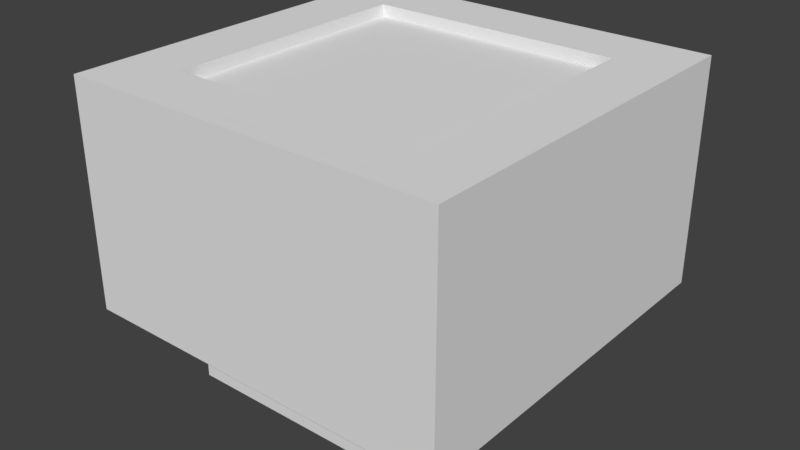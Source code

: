 # Source: Pullable_L1.blend  (saved by Blender 2.77.0; exported with 4.5.12 LTS)
import bpy
from mathutils import Matrix  # noqa: F401  (used for matrix-valued properties, if any)

bpy.ops.wm.read_factory_settings(use_empty=True)
scene = bpy.context.scene
scene.name = 'Scene'

# ---- collections
col_collection_1 = bpy.data.collections.new('Collection 1'); scene.collection.children.link(col_collection_1)

# ---- world
world_world = bpy.data.worlds.new('World'); scene.world = world_world
world_world.color = (0.05088, 0.05088, 0.05088)
world_world.use_sun_shadow = False
world_world.sun_shadow_jitter_overblur = 0.0
world_world.cycles.sampling_method = 'MANUAL'

# ---- meshes
me_cube_001 = bpy.data.meshes.new('Cube.001')
me_cube_001.from_pydata([(0.7386, -0.7794, -0.7386), (0.7386, 0.09565, -0.7386), (0.7386, -0.7794, 0.7386), (0.7386, 0.09564, 0.7386), (-0.7386, -0.7794, -0.7386), (-0.7386, 0.09565, -0.7386), (-0.7386, -0.7794, 0.7386), (-0.7386, 0.09564, 0.7386), (0.5003, 0.09565, -0.5003), (0.5003, 0.09564, 0.5003), (-0.5003, 0.09564, 0.5003), (-0.5003, 0.09565, -0.5003), (0.5003, -1.082, -0.5003), (0.5003, -1.082, 0.5003), (-0.5003, -1.082, 0.5003), (-0.5003, -1.082, -0.5003)], [], [(1, 3, 2, 0), (3, 7, 6, 2), (7, 5, 4, 6), (5, 1, 0, 4), (0, 2, 6, 4), (7, 3, 9, 10), (8, 11, 15, 12), (5, 7, 10, 11), (3, 1, 8, 9), (1, 5, 11, 8), (12, 15, 14, 13), (10, 9, 13, 14), (11, 10, 14, 15), (9, 8, 12, 13)])
me_cube_001.use_remesh_preserve_volume = False
me_cube_001.use_remesh_preserve_attributes = False
me_cube_001.use_mirror_vertex_groups = False
me_cube_001.update()
me_cube = bpy.data.meshes.new('Cube')
me_cube.from_pydata([(0.5, 0.05, 0.5), (-0.5, 0.05, 0.5), (0.5, 0.05, -0.5), (-0.5, 0.05, -0.5), (0.5, -0.95, -0.5), (0.5, -0.95, 0.5), (-0.5, -0.95, -0.5), (-0.5, -0.95, 0.5), (-0.3, -0.15, -0.5), (0.3, -0.15, -0.5), (0.3, -0.75, -0.5), (-0.3, -0.75, -0.5), (0.3, -0.15, 0.5), (-0.3, -0.15, 0.5), (0.3, -0.75, 0.5), (-0.3, -0.75, 0.5)], [], [(2, 0, 5, 4), (2, 3, 1, 0), (5, 0, 12, 14), (1, 3, 6, 7), (2, 4, 10, 9), (4, 5, 7, 6), (11, 15, 14, 10), (3, 2, 9, 8), (4, 6, 11, 10), (6, 3, 8, 11), (8, 13, 15, 11), (0, 1, 13, 12), (7, 5, 14, 15), (1, 7, 15, 13), (10, 14, 12, 9), (9, 12, 13, 8)])
_uv = me_cube.uv_layers.new(name='UVMap')
_uv.uv.foreach_set('vector', [0.006641, 0.9811, 0.01889, 0.9811, 0.01889, 0.9934, 0.006641, 0.9934, 0.006641, 0.9811, 0.01889, 0.9811, 0.01889, 0.9934, 0.006641, 0.9934, 0.01889, 0.9934, 0.01889, 0.9811, 0.01889, 0.9811, 0.01889, 0.9934, 0.006641, 0.9811, 0.01889, 0.9811, 0.01889, 0.9934, 0.006641, 0.9934, 0.006641, 0.9811, 0.006641, 0.9934, 0.006641, 0.9934, 0.006641, 0.9811, 0.006641, 0.9811, 0.01889, 0.9811, 0.01889, 0.9934, 0.006641, 0.9934, 0.01889, 0.9934, 0.01889, 0.9811, 0.006641, 0.9811, 0.006641, 0.9934, 0.01889, 0.9811, 0.006641, 0.9811, 0.006641, 0.9811, 0.01889, 0.9811, 0.006641, 0.9811, 0.006641, 0.9934, 0.006641, 0.9934, 0.006641, 0.9811, 0.01889, 0.9934, 0.01889, 0.9811, 0.01889, 0.9811, 0.01889, 0.9934, 0.006641, 0.9811, 0.006641, 0.9934, 0.01889, 0.9934, 0.01889, 0.9811, 0.006641, 0.9934, 0.01889, 0.9934, 0.01889, 0.9934, 0.006641, 0.9934, 0.01889, 0.9934, 0.01889, 0.9811, 0.01889, 0.9811, 0.01889, 0.9934, 0.006641, 0.9811, 0.006641, 0.9934, 0.006641, 0.9934, 0.006641, 0.9811, 0.01889, 0.9934, 0.01889, 0.9811, 0.006641, 0.9811, 0.006641, 0.9934, 0.006641, 0.9934, 0.01889, 0.9934, 0.01889, 0.9811, 0.006641, 0.9811])
me_cube.use_remesh_preserve_volume = False
me_cube.use_remesh_preserve_attributes = False
me_cube.use_mirror_vertex_groups = False
me_cube.update()

# ---- objects
ob_pedestal = bpy.data.objects.new('Pedestal', me_cube_001)
ob_switch = bpy.data.objects.new('Switch', me_cube)

# ---- transforms, parenting, visibility, modifiers, constraints
ob_pedestal.location = (0.0, 0.0, 0.0)
ob_pedestal.rotation_euler = (1.571, -0.0, -3.142)
ob_pedestal.lineart.crease_threshold = 0.0
ob_switch.location = (0.0, 0.0, 0.0)
ob_switch.rotation_euler = (1.571, -0.0, -3.142)
ob_switch.lineart.crease_threshold = 0.0

# ---- collection membership
col_collection_1.objects.link(ob_pedestal)
col_collection_1.objects.link(ob_switch)

# ---- scene / render settings (as saved in the file)
scene.frame_start = 1; scene.frame_end = 250; scene.frame_set(13)
scene.render.engine = 'BLENDER_EEVEE_NEXT'
scene.render.resolution_percentage = 50
scene.render.dither_intensity = 0.0
scene.cycles.use_denoising = False
scene.cycles.samples = 128
scene.cycles.sampling_pattern = 'TABULATED_SOBOL'
scene.cycles.light_sampling_threshold = 0.0
scene.cycles.use_adaptive_sampling = False
scene.cycles.use_light_tree = False
scene.cycles.blur_glossy = 0.0
scene.cycles.sample_clamp_indirect = 0.0
scene.view_settings.view_transform = 'Standard'
bpy.context.view_layer.update()

# ---- added for rendering (the .blend has no active camera and no usable light): camera, sun
cam_auto = bpy.data.cameras.new('AutoCamera')
cam_auto.lens = 50.0
cam_auto.sensor_width = 36.0
cam_auto.clip_end = 1000.0
ob_auto_camera = bpy.data.objects.new('AutoCamera', cam_auto)
scene.collection.objects.link(ob_auto_camera)
ob_auto_camera.location = (2.2187, -2.66245, 1.28197)
ob_auto_camera.rotation_euler = (1.09748, -7.21219e-08, 0.694738)
scene.camera = ob_auto_camera
light_auto_sun = bpy.data.lights.new('AutoSun', 'SUN')
light_auto_sun.energy = 3.0
light_auto_sun.angle = 0.0523599
ob_auto_sun = bpy.data.objects.new('AutoSun', light_auto_sun)
scene.collection.objects.link(ob_auto_sun)
ob_auto_sun.rotation_euler = (0.872665, 0.174533, 0.523599)
bpy.context.view_layer.update()
